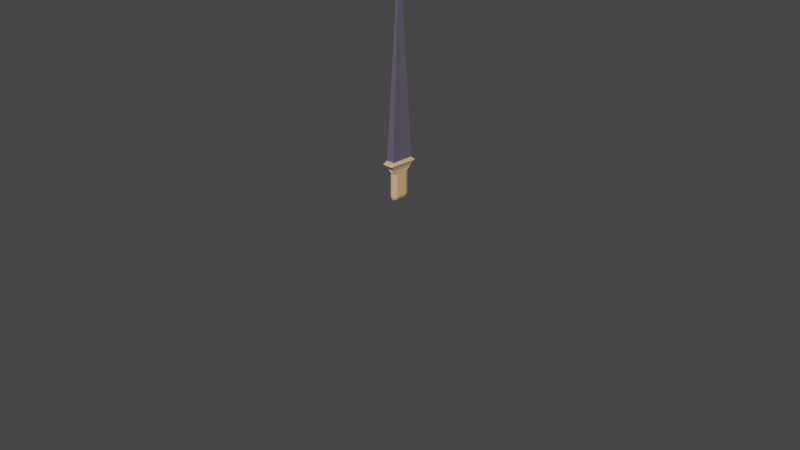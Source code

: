 # Source: playerWeapon.blend  (saved by Blender 3.4.6; exported with 4.5.12 LTS)
import bpy
from mathutils import Matrix  # noqa: F401  (used for matrix-valued properties, if any)

bpy.ops.wm.read_factory_settings(use_empty=True)
scene = bpy.context.scene
scene.name = 'Scene'

# ---- collections
col_collection = bpy.data.collections.new('Collection'); scene.collection.children.link(col_collection)

# ---- materials (node trees are filled in below, after node groups)
mat_material_002 = bpy.data.materials.new('Material.002')
mat_material_002.use_transparent_shadow = False
mat_material_001 = bpy.data.materials.new('Material.001')
mat_material_001.use_transparent_shadow = False

# ---- material node trees
mat_material_002.use_nodes = True; mat_material_002.node_tree.nodes.clear()
_N = mat_material_002.node_tree.nodes; _L = mat_material_002.node_tree.links
n0 = _N.new('ShaderNodeBsdfPrincipled'); n0.name = 'Principled BSDF'; n0.location = (10, 300)
n0.distribution = 'GGX'
n0.subsurface_method = 'RANDOM_WALK_SKIN'
n0.inputs[0].default_value = (0.7375, 0.4797, 0.2666, 1.0)
n0.inputs[3].default_value = 1.45
n0.inputs[27].default_value = (0.0, 0.0, 0.0, 1.0)
n0.inputs[28].default_value = 1.0
n1 = _N.new('ShaderNodeOutputMaterial'); n1.name = 'Material Output'; n1.location = (300, 300)
_L.new(n0.outputs[0], n1.inputs[0])
n1.is_active_output = True
mat_material_001.use_nodes = True; mat_material_001.node_tree.nodes.clear()
_N = mat_material_001.node_tree.nodes; _L = mat_material_001.node_tree.links
n0 = _N.new('ShaderNodeBsdfPrincipled'); n0.name = 'Principled BSDF'; n0.location = (10, 300)
n0.distribution = 'GGX'
n0.subsurface_method = 'RANDOM_WALK_SKIN'
n0.inputs[0].default_value = (0.1288, 0.11, 0.1557, 1.0)
n0.inputs[3].default_value = 1.45
n0.inputs[27].default_value = (0.0, 0.0, 0.0, 1.0)
n0.inputs[28].default_value = 1.0
n1 = _N.new('ShaderNodeOutputMaterial'); n1.name = 'Material Output'; n1.location = (300, 300)
_L.new(n0.outputs[0], n1.inputs[0])
n1.is_active_output = True

# ---- world
world_world = bpy.data.worlds.new('World'); scene.world = world_world
world_world.use_nodes = True; world_world.node_tree.nodes.clear()
_N = world_world.node_tree.nodes; _L = world_world.node_tree.links
n0 = _N.new('ShaderNodeOutputWorld'); n0.name = 'World Output'; n0.location = (300, 300)
n1 = _N.new('ShaderNodeBackground'); n1.name = 'Background'; n1.location = (10, 300)
n1.inputs[0].default_value = (0.05088, 0.05088, 0.05088, 1.0)
_L.new(n1.outputs[0], n0.inputs[0])
n0.is_active_output = True
world_world.color = (0.05088, 0.05088, 0.05088)
world_world.use_sun_shadow = False
world_world.sun_shadow_jitter_overblur = 0.0

# ---- cameras
cam_camera = bpy.data.cameras.new('Camera')
cam_camera.clip_end = 100.0
cam_camera.ortho_scale = 7.314

# ---- meshes
me_cube_002 = bpy.data.meshes.new('Cube.002')
me_cube_002.from_pydata([(-0.04472, -0.1213, -1.0), (-0.007137, -0.007137, 1.0), (-0.04472, 0.1213, -1.0), (-0.007137, 0.007137, 1.0), (0.04472, -0.1213, -1.0), (0.007137, -0.007137, 1.0), (-0.05888, 0.1597, -1.034), (-0.05888, -0.1597, -1.034), (0.05888, 0.1597, -1.034), (0.05888, -0.1597, -1.034), (-0.04511, 0.1223, -1.067), (-0.04511, -0.1223, -1.067), (0.04511, 0.1223, -1.067), (0.04511, -0.1223, -1.067), (0.05888, 0.1597, -1.034), (0.007137, -0.007137, 1.0), (0.04472, -0.1213, -1.0), (0.007137, 0.007137, 1.0), (0.04472, 0.1213, -1.0), (-0.04472, 0.1213, -1.0), (-0.007137, 0.007137, 1.0), (-0.007137, -0.007137, 1.0), (-0.03838, 0.05719, -1.144), (-0.03838, 0.1041, -1.098), (0.008519, 0.1041, -1.144), (-0.03838, 0.08064, -1.121), (-0.02847, 0.09418, -1.121), (-0.01493, 0.1041, -1.121), (-0.02464, 0.09035, -1.144), (-0.03838, -0.05719, -1.144), (0.008519, -0.1041, -1.144), (-0.03838, -0.1041, -1.098), (-0.02464, -0.09035, -1.144), (-0.02847, -0.09418, -1.121), (-0.01493, -0.1041, -1.121), (-0.03838, -0.08064, -1.121), (-0.008519, 0.1041, -1.144), (0.01493, 0.1041, -1.121), (0.03838, -0.1041, -1.098), (-0.008519, -0.1041, -1.144), (0.01493, -0.1041, -1.121), (0.02464, -0.09035, -1.144), (-0.03838, 0.05719, -1.39), (0.008519, 0.1041, -1.39), (0.008519, 0.05719, -1.437), (-0.02464, 0.09035, -1.39), (-0.01856, 0.08427, -1.417), (0.008519, 0.09035, -1.423), (-0.02464, 0.05719, -1.423), (-0.03838, -0.05719, -1.39), (0.008519, -0.05719, -1.437), (0.008519, -0.1041, -1.39), (-0.02464, -0.05719, -1.423), (-0.01856, -0.08427, -1.417), (0.008519, -0.09035, -1.423), (-0.02464, -0.09035, -1.39), (-0.008519, 0.1041, -1.39), (-0.008519, 0.05719, -1.437), (-0.008519, 0.09035, -1.423), (-0.008519, -0.1041, -1.39), (-0.008519, -0.05719, -1.437), (0.02464, -0.09035, -1.39), (0.01856, -0.08427, -1.417), (-0.008519, -0.09035, -1.423), (0.02464, -0.05719, -1.423), (-0.05888, 0.1597, -1.034), (0.05888, -0.1597, -1.034), (0.04511, 0.1223, -1.067), (-0.04511, 0.1223, -1.067), (0.04511, -0.1223, -1.067), (-0.03838, 0.1041, -1.098), (-0.01493, 0.1041, -1.121), (-0.02464, -0.09035, -1.144), (0.008519, -0.1041, -1.144), (0.02464, 0.09035, -1.144), (-0.008519, 0.1041, -1.144), (0.01493, 0.1041, -1.121), (0.02847, 0.09418, -1.121), (0.03838, 0.1041, -1.098), (0.03838, 0.08064, -1.121), (0.03838, 0.05719, -1.144), (0.02464, -0.09035, -1.144), (0.03838, -0.05719, -1.144), (0.03838, -0.08064, -1.121), (0.02847, -0.09418, -1.121), (0.03838, -0.1041, -1.098), (0.01493, -0.1041, -1.121), (-0.008519, -0.1041, -1.144), (-0.02464, 0.09035, -1.39), (-0.01856, 0.08427, -1.417), (-0.02464, 0.05719, -1.423), (0.008519, 0.1041, -1.39), (0.008519, 0.09035, -1.423), (0.008519, 0.05719, -1.437), (-0.02464, -0.05719, -1.423), (-0.01856, -0.08427, -1.417), (-0.02464, -0.09035, -1.39), (0.008519, -0.05719, -1.437), (0.008519, -0.09035, -1.423), (0.008519, -0.1041, -1.39), (-0.008519, 0.09035, -1.423), (-0.008519, 0.1041, -1.39), (0.02464, 0.09035, -1.39), (0.01856, 0.08427, -1.417), (0.03838, 0.05719, -1.39), (0.02464, 0.05719, -1.423), (-0.008519, 0.05719, -1.437), (0.02464, -0.05719, -1.423), (0.03838, -0.05719, -1.39), (0.02464, -0.09035, -1.39), (0.01856, -0.08427, -1.417), (-0.008519, -0.05719, -1.437)], [], [(0, 1, 3, 2), (62, 64, 107, 110), (48, 46, 89, 90), (4, 5, 1, 0), (0, 2, 6, 7), (6, 2, 19, 65), (54, 51, 99, 98), (3, 1, 21, 20), (4, 0, 7, 9), (61, 62, 110, 109), (44, 57, 60, 50), (7, 6, 10, 11), (9, 7, 11, 13), (6, 8, 12, 10), (46, 45, 88, 89), (24, 36, 56, 43), (39, 30, 51, 59), (13, 11, 31, 38), (19, 20, 17, 18), (56, 36, 75, 101), (50, 54, 98, 97), (11, 10, 23, 31), (22, 25, 26, 28), (23, 27, 26, 25), (24, 28, 26, 27), (29, 32, 33, 35), (30, 34, 33, 32), (31, 35, 33, 34), (60, 57, 106, 111), (8, 6, 65, 14), (37, 27, 71, 76), (57, 58, 100, 106), (39, 41, 81, 87), (12, 8, 14, 67), (42, 45, 46, 48), (55, 53, 95, 96), (1, 5, 15, 21), (49, 52, 53, 55), (40, 39, 87, 86), (9, 13, 69, 66), (53, 52, 94, 95), (41, 61, 109, 81), (36, 37, 76, 75), (5, 4, 16, 15), (59, 63, 62, 61), (60, 64, 62, 63), (22, 29, 35, 25), (25, 35, 31, 23), (36, 24, 27, 37), (38, 40, 86, 85), (27, 23, 70, 71), (52, 48, 90, 94), (30, 39, 40, 34), (34, 40, 38, 31), (51, 30, 73, 99), (48, 52, 49, 42), (57, 44, 47, 58), (58, 47, 43, 56), (64, 60, 111, 107), (10, 12, 67, 68), (50, 60, 63, 54), (54, 63, 59, 51), (29, 49, 55, 32), (13, 38, 85, 69), (44, 50, 97, 93), (61, 41, 39, 59), (32, 55, 96, 72), (47, 44, 93, 92), (42, 22, 28, 45), (45, 28, 24, 43), (29, 22, 42, 49), (18, 17, 15, 16), (17, 20, 21, 15), (14, 66, 69, 67), (18, 16, 66, 14), (19, 18, 14, 65), (80, 82, 108, 104), (68, 67, 78, 70), (67, 69, 85, 78), (75, 76, 77, 74), (78, 79, 77, 76), (80, 74, 77, 79), (82, 83, 84, 81), (85, 86, 84, 83), (87, 81, 84, 86), (91, 92, 89, 88), (93, 90, 89, 92), (97, 98, 95, 94), (99, 96, 95, 98), (101, 102, 103, 100), (104, 105, 103, 102), (106, 100, 103, 105), (108, 109, 110, 107), (76, 71, 70, 78), (82, 80, 79, 83), (83, 79, 78, 85), (93, 97, 94, 90), (111, 106, 105, 107), (107, 105, 104, 108), (72, 96, 99, 73), (108, 82, 81, 109), (80, 104, 102, 74), (74, 102, 101, 75), (2, 3, 20, 19), (30, 32, 72, 73), (45, 43, 91, 88), (58, 56, 101, 100), (43, 47, 92, 91), (4, 9, 66, 16), (23, 10, 68, 70)])
me_cube_002.polygons.foreach_set('material_index', [1, 0, 0, 1, 0, 0, 0, 0, 0, 0, 0, 0, 0, 0, 0, 0, 0, 0, 1, 0, 0, 0, 0, 0, 0, 0, 0, 0, 0, 0, 0, 0, 0, 0, 0, 0, 0, 0, 0, 0, 0, 0, 0, 0, 0, 0, 0, 0, 0, 0, 0, 0, 0, 0, 0, 0, 0, 0, 0, 0, 0, 0, 0, 0, 0, 0, 0, 0, 0, 0, 0, 1, 0, 0, 0, 0, 0, 0, 0, 0, 0, 0, 0, 0, 0, 0, 0, 0, 0, 0, 0, 0, 0, 0, 0, 0, 0, 0, 0, 0, 0, 0, 0, 0, 0, 0, 0, 0, 0, 0])
_uv = me_cube_002.uv_layers.new(name='UVMap')
_uv.uv.foreach_set('vector', [0.375, 0.0, 0.625, 0.0, 0.625, 0.25, 0.375, 0.25, 0.375, 0.7636, 0.375, 0.6937, 0.375, 0.6937, 0.375, 0.7636, 0.375, 0.1937, 0.375, 0.25, 0.375, 0.25, 0.375, 0.1937, 0.375, 0.75, 0.625, 0.75, 0.625, 1.0, 0.375, 1.0, 0.375, 0.0, 0.375, 0.25, 0.375, 0.25, 0.375, 0.0, 0.375, 0.25, 0.375, 0.25, 0.375, 0.25, 0.375, 0.25, 0.375, 0.8473, 0.375, 0.8473, 0.375, 0.8473, 0.375, 0.8473, 0.625, 0.25, 0.625, 0.0, 0.625, 0.0, 0.625, 0.25, 0.375, 0.75, 0.375, 1.0, 0.375, 1.0, 0.375, 0.75, 0.375, 0.75, 0.375, 0.7636, 0.375, 0.7636, 0.375, 0.75, 0.2777, 0.5563, 0.2223, 0.5563, 0.2223, 0.6937, 0.2777, 0.6937, 0.375, 0.0, 0.375, 0.25, 0.375, 0.25, 0.375, 0.0, 0.375, 0.75, 0.375, 1.0, 0.375, 1.0, 0.375, 0.75, 0.375, 0.25, 0.375, 0.5, 0.375, 0.5, 0.375, 0.25, 0.375, 0.25, 0.375, 0.25, 0.375, 0.25, 0.375, 0.25, 0.375, 0.4027, 0.375, 0.3473, 0.375, 0.3473, 0.375, 0.4027, 0.375, 0.9027, 0.375, 0.8473, 0.375, 0.8473, 0.375, 0.9027, 0.375, 0.75, 0.375, 1.0, 0.375, 1.0, 0.375, 0.75, 0.375, 0.25, 0.625, 0.25, 0.625, 0.5, 0.375, 0.5, 0.375, 0.3473, 0.375, 0.3473, 0.375, 0.3473, 0.375, 0.3473, 0.2777, 0.6937, 0.2777, 0.75, 0.2777, 0.75, 0.2777, 0.6937, 0.375, 0.0, 0.375, 0.25, 0.375, 0.25, 0.375, 0.0, 0.375, 0.1937, 0.375, 0.2218, 0.375, 0.2568, 0.375, 0.25, 0.375, 0.25, 0.375, 0.3264, 0.375, 0.2568, 9.537e-07, 0.0, 0.375, 0.4027, 0.375, 0.25, 0.375, 0.2568, 0.375, 0.3264, 0.375, 0.05632, 0.375, 0.0, 0.375, 0.0, 0.375, 0.02816, 0.375, 0.8473, 0.375, 0.9236, 0.375, 0.9677, 0.375, 1.0, 0.375, 0.0, 0.375, 0.02816, 0.375, 0.0119, 0.0, 0.0, 0.2223, 0.6937, 0.2223, 0.5563, 0.2223, 0.5563, 0.2223, 0.6937, 0.375, 0.5, 0.375, 0.25, 0.375, 0.25, 0.375, 0.5, 0.375, 0.4236, 0.375, 0.3264, 0.375, 0.3264, 0.375, 0.4236, 0.2223, 0.5563, 0.2223, 0.5, 0.2223, 0.5, 0.2223, 0.5563, 0.375, 0.9027, 0.375, 0.75, 0.375, 0.75, 0.375, 0.9027, 0.375, 0.5, 0.375, 0.5, 0.375, 0.5, 0.375, 0.5, 0.375, 0.1937, 0.375, 0.25, 0.375, 0.25, 0.375, 0.1937, 0.375, 0.0, 0.375, 0.0238, 0.375, 0.0238, 0.375, 0.0, 0.625, 1.0, 0.625, 0.75, 0.625, 0.75, 0.625, 1.0, 0.375, 0.05632, 0.375, 0.05632, 0.375, 0.0238, 0.375, 0.0, 0.375, 0.8264, 0.375, 0.9027, 0.375, 0.9027, 0.375, 0.8264, 0.375, 0.75, 0.375, 0.75, 0.375, 0.75, 0.375, 0.75, 0.375, 0.0238, 0.375, 0.05632, 0.375, 0.05632, 0.375, 0.0238, 0.375, 0.75, 0.375, 0.75, 0.375, 0.75, 0.375, 0.75, 0.375, 0.3473, 0.375, 0.4236, 0.375, 0.4236, 0.375, 0.3473, 0.625, 0.75, 0.375, 0.75, 0.375, 0.75, 0.625, 0.75, 0.375, 0.9027, 0.375, 0.9027, 0.375, 0.7636, 0.375, 0.75, 0.2223, 0.6937, 0.375, 0.6937, 0.375, 0.7636, 0.2223, 0.75, 0.375, 0.1937, 0.375, 0.05632, 0.375, 0.02816, 0.375, 0.2218, 0.375, 0.2218, 0.375, 0.02816, 0.375, 0.0, 0.375, 0.25, 0.375, 0.3473, 0.375, 0.4027, 0.375, 0.3264, 0.375, 0.4236, 0.375, 0.75, 0.375, 0.8264, 0.375, 0.8264, 0.375, 0.75, 0.375, 0.3264, 0.375, 0.25, 0.375, 0.25, 0.375, 0.3264, 0.375, 0.05632, 0.375, 0.1937, 0.375, 0.1937, 0.375, 0.05632, 0.375, 0.8473, 0.375, 0.9027, 0.375, 0.8264, 0.375, 0.9236, 0.375, 0.9236, 0.375, 0.8264, 0.375, 0.75, 0.375, 1.0, 0.375, 0.8473, 0.375, 0.8473, 0.375, 0.8473, 0.375, 0.8473, 0.375, 0.1937, 0.375, 0.05632, 0.375, 0.05632, 0.375, 0.1937, 0.2223, 0.5563, 0.2777, 0.5563, 0.2777, 0.5, 0.2223, 0.5, 0.375, 0.3473, 0.375, 0.4027, 0.375, 0.4027, 0.375, 0.3473, 0.375, 0.6937, 0.2223, 0.6937, 0.2223, 0.6937, 0.375, 0.6937, 0.375, 0.25, 0.375, 0.5, 0.375, 0.5, 0.375, 0.25, 0.2777, 0.6937, 0.2223, 0.6937, 0.2223, 0.75, 0.2777, 0.75, 0.375, 0.8473, 0.375, 0.9027, 0.375, 0.9027, 0.375, 0.8473, 0.375, 0.05632, 0.375, 0.05632, 0.375, 0.0, 0.375, 0.0, 0.375, 0.75, 0.375, 0.75, 0.375, 0.75, 0.375, 0.75, 0.2777, 0.5563, 0.2777, 0.6937, 0.2777, 0.6937, 0.2777, 0.5563, 0.375, 0.75, 0.375, 0.75, 0.375, 0.9027, 0.375, 0.9027, 0.375, 0.0, 0.375, 0.0, 0.375, 0.0, 0.375, 0.0, 0.2777, 0.5, 0.2777, 0.5563, 0.2777, 0.5563, 0.2777, 0.5, 0.375, 0.1937, 0.375, 0.1937, 0.375, 0.25, 0.375, 0.25, 0.375, 0.25, 0.375, 0.25, 0.375, 0.4027, 0.375, 0.4027, 0.375, 0.05632, 0.375, 0.1937, 0.375, 0.1937, 0.375, 0.05632, 0.375, 0.5, 0.625, 0.5, 0.625, 0.75, 0.375, 0.75, 0.625, 0.5, 0.875, 0.5, 0.875, 0.75, 0.625, 0.75, 0.375, 0.5, 0.375, 0.75, 0.375, 0.75, 0.375, 0.5, 0.375, 0.5, 0.375, 0.75, 0.375, 0.75, 0.375, 0.5, 0.375, 0.25, 0.375, 0.5, 0.375, 0.5, 0.375, 0.25, 0.375, 0.5563, 0.375, 0.6937, 0.375, 0.6937, 0.375, 0.5563, 0.375, 0.25, 0.375, 0.5, 0.375, 0.5, 0.375, 0.25, 0.375, 0.5, 0.375, 0.75, 0.375, 0.75, 0.375, 0.5, 0.375, 0.3473, 0.375, 0.4236, 0.375, 0.4932, 0.375, 0.5, 0.375, 0.5, 0.375, 0.5282, 0.375, 0.4932, 0.0, 0.0, 0.375, 0.5563, 0.375, 0.5, 0.375, 0.4932, 0.375, 0.5282, 0.375, 0.6937, 0.375, 0.7218, 0.375, 0.7568, 0.375, 0.75, 0.375, 0.75, 0.375, 0.8264, 0.375, 0.7568, -9.537e-07, 0.0, 0.375, 0.9027, 0.375, 0.75, 0.375, 0.7568, 0.375, 0.8264, 0.375, 0.4027, 0.375, 0.4027, 0.375, 0.3146, 0.375, 0.25, 0.2777, 0.5563, 0.125, 0.5563, 0.125, 0.5238, 0.2777, 0.5, 0.2777, 0.6937, 0.2777, 0.75, 0.1896, 0.75, 0.125, 0.6937, 0.375, 0.8473, 0.375, 1.0, 0.375, 1.0, 0.375, 0.8473, 0.375, 0.3473, 0.375, 0.5, 0.3535, 0.5079, 0.375, 0.3473, 0.375, 0.5563, 0.375, 0.5563, 0.3535, 0.5079, 0.375, 0.5, 0.2223, 0.5563, 0.2223, 0.5, 0.3535, 0.5079, 0.375, 0.5563, 0.375, 0.6937, 0.375, 0.75, 0.375, 0.7636, 0.375, 0.6937, 0.375, 0.4236, 0.375, 0.3264, 0.375, 0.25, 0.375, 0.5, 0.375, 0.6937, 0.375, 0.5563, 0.375, 0.5282, 0.375, 0.7218, 0.375, 0.7218, 0.375, 0.5282, 0.375, 0.5, 0.375, 0.75, 0.2777, 0.5563, 0.2777, 0.6937, 0.125, 0.6937, 0.125, 0.5563, 0.2223, 0.6937, 0.2223, 0.5563, 0.375, 0.5563, 0.375, 0.6937, 0.375, 0.6937, 0.375, 0.5563, 0.375, 0.5563, 0.375, 0.6937, 0.375, 1.0, 0.375, 1.0, 0.375, 0.8473, 0.375, 0.8473, 0.375, 0.6937, 0.375, 0.6937, 0.375, 0.75, 0.375, 0.75, 0.375, 0.5563, 0.375, 0.5563, 0.375, 0.5, 0.375, 0.5, 0.375, 0.5, 0.375, 0.5, 0.375, 0.3473, 0.375, 0.3473, 0.375, 0.25, 0.625, 0.25, 0.625, 0.25, 0.375, 0.25, 0.375, 0.8473, 0.375, 1.0, 0.375, 1.0, 0.375, 0.8473, 0.375, 0.25, 0.375, 0.4027, 0.375, 0.4027, 0.375, 0.25, 0.375, 0.3473, 0.375, 0.3473, 0.375, 0.3473, 0.375, 0.3473, 0.375, 0.4027, 0.375, 0.4027, 0.375, 0.4027, 0.375, 0.4027, 0.375, 0.75, 0.375, 0.75, 0.375, 0.75, 0.375, 0.75, 0.375, 0.25, 0.375, 0.25, 0.375, 0.25, 0.375, 0.25])
me_cube_002.materials.append(mat_material_002)
me_cube_002.materials.append(mat_material_001)
me_cube_002.update()

# ---- objects
ob_camera = bpy.data.objects.new('Camera', cam_camera)
ob_cube = bpy.data.objects.new('Cube', me_cube_002)

# ---- transforms, parenting, visibility, modifiers, constraints
ob_camera.location = (7.359, -6.926, 4.958)
ob_camera.rotation_euler = (1.109, 0.0, 0.8149)
ob_camera.lock_rotations_4d = False
ob_camera.empty_display_type = 'ARROWS'
ob_camera.color = (0.0, 0.0, 0.0, 0.0)
ob_camera.display_type = 'WIRE'
ob_camera.lineart.crease_threshold = 0.0
ob_cube.location = (0.0, 0.0, 1.66)

# ---- collection membership
col_collection.objects.link(ob_camera)
col_collection.objects.link(ob_cube)

# ---- scene / render settings (as saved in the file)
scene.camera = ob_camera
scene.frame_start = 1; scene.frame_end = 250; scene.frame_set(1)
scene.render.engine = 'BLENDER_EEVEE_NEXT'
scene.cycles.sampling_pattern = 'TABULATED_SOBOL'
scene.cycles.use_light_tree = False
scene.view_settings.view_transform = 'Filmic'
bpy.context.view_layer.update()

# ---- added for rendering (the .blend has no usable light): sun
light_auto_sun = bpy.data.lights.new('AutoSun', 'SUN')
light_auto_sun.energy = 3.0
light_auto_sun.angle = 0.0523599
ob_auto_sun = bpy.data.objects.new('AutoSun', light_auto_sun)
scene.collection.objects.link(ob_auto_sun)
ob_auto_sun.rotation_euler = (0.872665, 0.174533, 0.523599)
bpy.context.view_layer.update()
